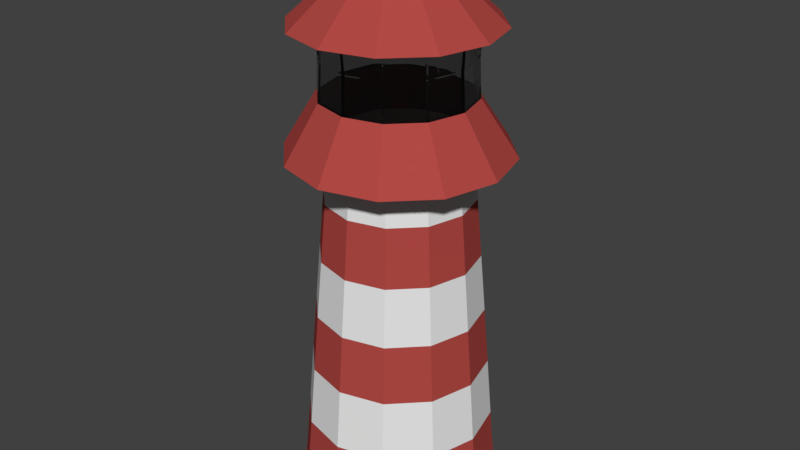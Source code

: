 # Source: lighthouse.blend  (saved by Blender 2.77.0; exported with 4.5.12 LTS)
import bpy
from mathutils import Matrix  # noqa: F401  (used for matrix-valued properties, if any)

bpy.ops.wm.read_factory_settings(use_empty=True)
scene = bpy.context.scene
scene.name = 'Scene'

# ---- collections
col_collection_1 = bpy.data.collections.new('Collection 1'); scene.collection.children.link(col_collection_1)

# ---- materials (node trees are filled in below, after node groups)
mat_lighthouse_red = bpy.data.materials.new('Lighthouse_red')
mat_lighthouse_red.alpha_threshold = 0.0
mat_lighthouse_red.diffuse_color = (0.4397, 0.06663, 0.05781, 1.0)
mat_lighthouse_red.roughness = 0.5
mat_lighthouse_white = bpy.data.materials.new('Lighthouse_white')
mat_lighthouse_white.alpha_threshold = 0.0
mat_lighthouse_white.roughness = 0.5
mat_lighthouse_glass = bpy.data.materials.new('Lighthouse_glass')
mat_lighthouse_glass.alpha_threshold = 0.0
mat_lighthouse_glass.roughness = 0.5

# ---- material node trees
mat_lighthouse_red.use_nodes = True; mat_lighthouse_red.node_tree.nodes.clear()
_N = mat_lighthouse_red.node_tree.nodes; _L = mat_lighthouse_red.node_tree.links
n0 = _N.new('ShaderNodeOutputMaterial'); n0.name = 'Material Output'; n0.location = (300, 300)
n1 = _N.new('ShaderNodeBsdfDiffuse'); n1.name = 'Diffuse BSDF'; n1.location = (10, 300)
n1.inputs[0].default_value = (0.4397, 0.06663, 0.05781, 1.0)
_L.new(n1.outputs[0], n0.inputs[0])
n0.is_active_output = True
mat_lighthouse_white.use_nodes = True; mat_lighthouse_white.node_tree.nodes.clear()
_N = mat_lighthouse_white.node_tree.nodes; _L = mat_lighthouse_white.node_tree.links
n0 = _N.new('ShaderNodeOutputMaterial'); n0.name = 'Material Output'; n0.location = (300, 300)
n1 = _N.new('ShaderNodeBsdfDiffuse'); n1.name = 'Diffuse BSDF'; n1.location = (10, 300)
_L.new(n1.outputs[0], n0.inputs[0])
n0.is_active_output = True
mat_lighthouse_glass.use_nodes = True; mat_lighthouse_glass.node_tree.nodes.clear()
_N = mat_lighthouse_glass.node_tree.nodes; _L = mat_lighthouse_glass.node_tree.links
n0 = _N.new('ShaderNodeOutputMaterial'); n0.name = 'Material Output'; n0.location = (300, 300)
n1 = _N.new('ShaderNodeBsdfGlass'); n1.name = 'Glass BSDF'; n1.location = (10, 300)
n1.distribution = 'BECKMANN'
n1.inputs[0].default_value = (0.8, 0.8, 0.8, 1.0)
n1.inputs[2].default_value = 1.45
_L.new(n1.outputs[0], n0.inputs[0])
n0.is_active_output = True

# ---- world
world_world = bpy.data.worlds.new('World'); scene.world = world_world
world_world.color = (0.05088, 0.05088, 0.05088)
world_world.use_sun_shadow = False
world_world.sun_shadow_jitter_overblur = 0.0
world_world.cycles.sampling_method = 'MANUAL'

# ---- meshes
me_cylinder = bpy.data.meshes.new('Cylinder')
me_cylinder.from_pydata([(0.005869, 3.778, -1.386), (0.0209, 8.785, -0.9088), (0.6965, 3.778, -1.201), (0.4753, 8.786, -0.7869), (1.202, 3.778, -0.6952), (0.8078, 8.786, -0.4543), (1.387, 3.778, -0.00463), (0.9295, 8.786, -2.28e-07), (1.202, 3.778, 0.686), (0.8078, 8.786, 0.4543), (0.6965, 3.778, 1.192), (0.4753, 8.786, 0.7869), (0.005869, 3.778, 1.377), (0.0209, 8.785, 0.9088), (-0.6847, 3.778, 1.192), (-0.4336, 8.785, 0.7871), (-1.19, 3.778, 0.686), (-0.7663, 8.785, 0.4545), (-1.375, 3.778, -0.004629), (-0.8881, 8.785, 1.547e-07), (-1.19, 3.778, -0.6952), (-0.7663, 8.785, -0.4545), (-0.6847, 3.778, -1.201), (-0.4336, 8.785, -0.7871), (0.01996, 8.614, -1.465), (0.7528, 8.613, -1.269), (1.29, 8.613, -0.7324), (1.486, 8.613, 0.0007328), (1.29, 8.613, 0.7339), (0.7528, 8.613, 1.27), (0.01997, 8.614, 1.466), (-0.7125, 8.615, 1.269), (-1.248, 8.616, 0.7331), (-1.444, 8.616, 0.0007334), (-1.248, 8.616, -0.7316), (-0.7125, 8.615, -1.268), (-0.01013, 9.349, -1.002), (0.4911, 9.349, -0.8681), (0.858, 9.349, -0.5012), (0.9923, 9.349, -3.113e-07), (0.858, 9.349, 0.5012), (0.4911, 9.349, 0.8681), (-0.01013, 9.349, 1.002), (-0.5113, 9.349, 0.8681), (-0.8782, 9.349, 0.5012), (-1.013, 9.349, 1.109e-07), (-0.8782, 9.349, -0.5012), (-0.5113, 9.349, -0.8681), (-0.01705, 10.26, -1.002), (0.4842, 10.26, -0.8681), (0.8511, 10.26, -0.5012), (0.9854, 10.26, -3.564e-07), (0.8511, 10.26, 0.5012), (0.4842, 10.26, 0.8681), (-0.01705, 10.26, 1.002), (-0.5182, 10.26, 0.8681), (-0.8852, 10.26, 0.5012), (-1.019, 10.26, 6.583e-08), (-0.8852, 10.26, -0.5012), (-0.5182, 10.26, -0.8681), (-0.02872, 10.22, -1.338), (0.6402, 10.22, -1.159), (1.13, 10.22, -0.6689), (1.309, 10.22, -3.968e-07), (1.13, 10.22, 0.6689), (0.6402, 10.22, 1.159), (-0.02872, 10.22, 1.338), (-0.6978, 10.22, 1.159), (-1.188, 10.22, 0.6691), (-1.367, 10.22, 1.668e-07), (-1.188, 10.22, -0.6691), (-0.6978, 10.22, -1.159), (-0.0269, 11.4, -0.05155), (-0.001126, 11.4, -0.04465), (0.01775, 11.4, -0.02578), (0.02465, 11.4, -3.053e-07), (0.01775, 11.4, 0.02578), (-0.001126, 11.4, 0.04465), (-0.0269, 11.4, 0.05155), (-0.05268, 11.4, 0.04464), (-0.07154, 11.4, 0.02577), (-0.07845, 11.4, -2.836e-07), (-0.07154, 11.4, -0.02577), (-0.05268, 11.4, -0.04464), (-0.9934, 9.831, 7.993e-08), (-0.8621, 9.831, -0.4899), (-0.01359, 9.831, 0.9798), (-0.5035, 9.831, 0.8485), (0.9662, 9.831, -3.328e-07), (0.8349, 9.831, 0.4899), (-0.5035, 9.831, -0.8485), (-0.01359, 9.831, -0.9798), (0.4763, 9.831, -0.8485), (-0.8621, 9.831, 0.4899), (0.4763, 9.831, 0.8485), (0.8349, 9.831, -0.4899), (0.01045, 4.832, -1.26), (0.6405, 4.832, -1.091), (1.102, 4.832, -0.63), (1.27, 4.832, -2.42e-07), (1.102, 4.832, 0.63), (0.6405, 4.832, 1.091), (0.01045, 4.832, 1.26), (-0.6196, 4.831, 1.091), (-1.081, 4.831, 0.6301), (-1.25, 4.831, 2.887e-07), (-1.081, 4.831, -0.6301), (-0.6196, 4.831, -1.091), (0.6773, 3.873, -1.164), (1.169, 3.873, -0.6721), (1.349, 3.873, -2.798e-07), (1.169, 3.873, 0.6721), (0.6773, 3.873, 1.164), (0.005226, 3.873, 1.344), (-0.6669, 3.873, 1.164), (-1.159, 3.873, 0.6721), (-1.339, 3.873, 2.864e-07), (-1.159, 3.873, -0.6721), (-0.6669, 3.873, -1.164), (0.005226, 3.873, -1.344), (0.01254, 5.659, -1.19), (0.01463, 6.45, -1.12), (0.01672, 7.241, -1.049), (0.01881, 8.032, -0.979), (0.5083, 8.032, -0.8478), (0.5413, 7.241, -0.9086), (0.5744, 6.45, -0.9695), (0.6074, 5.66, -1.03), (0.8666, 8.032, -0.4894), (0.9254, 7.241, -0.5246), (0.9841, 6.451, -0.5597), (1.043, 5.66, -0.5949), (0.9977, 8.032, -2.325e-07), (1.066, 7.241, -2.353e-07), (1.134, 6.451, -2.381e-07), (1.202, 5.66, -2.409e-07), (0.8666, 8.032, 0.4894), (0.9254, 7.241, 0.5246), (0.9841, 6.451, 0.5597), (1.043, 5.66, 0.5949), (0.5083, 8.032, 0.8478), (0.5413, 7.241, 0.9086), (0.5744, 6.45, 0.9695), (0.6074, 5.66, 1.03), (0.01881, 8.032, 0.979), (0.01672, 7.241, 1.049), (0.01463, 6.45, 1.12), (0.01254, 5.659, 1.19), (-0.4708, 8.031, 0.8479), (-0.508, 7.241, 0.9088), (-0.5452, 6.45, 0.9696), (-0.5824, 5.659, 1.03), (-0.8292, 8.031, 0.4896), (-0.8922, 7.241, 0.5247), (-0.9551, 6.45, 0.5598), (-1.018, 5.659, 0.595), (-0.9605, 8.031, 1.799e-07), (-1.033, 7.24, 2.067e-07), (-1.105, 6.45, 2.335e-07), (-1.177, 5.659, 2.603e-07), (-0.8292, 8.031, -0.4896), (-0.8922, 7.241, -0.5247), (-0.9551, 6.45, -0.5598), (-1.018, 5.659, -0.595), (-0.4708, 8.031, -0.8479), (-0.508, 7.241, -0.9088), (-0.5452, 6.45, -0.9696), (-0.5824, 5.659, -1.03), (0.008581, 4.488, -1.29), (0.6537, 4.489, -1.117), (1.126, 4.489, -0.6451), (1.299, 4.489, -2.555e-07), (1.126, 4.489, 0.6451), (0.6537, 4.489, 1.117), (0.008581, 4.488, 1.29), (-0.6366, 4.488, 1.117), (-1.109, 4.488, 0.6451), (-1.282, 4.488, 2.879e-07), (-1.109, 4.488, -0.6451), (-0.6366, 4.488, -1.117), (-1.314, 3.778, -0.2348), (-1.252, 3.778, -0.465), (-0.8069, 8.785, -0.303), (-0.8475, 8.785, -0.1515), (-1.314, 8.616, -0.4875), (-1.379, 8.616, -0.2434), (-0.923, 9.349, -0.3341), (-0.9678, 9.349, -0.1671), (-0.9299, 10.26, -0.3341), (-0.9747, 10.26, -0.1671), (-1.247, 10.22, -0.446), (-1.307, 10.22, -0.223), (-0.07384, 11.4, -0.01718), (-0.07614, 11.4, -0.008591), (-0.9496, 9.831, -0.1633), (-0.9059, 9.831, -0.3266), (-1.193, 4.831, -0.21), (-1.137, 4.831, -0.4201), (-1.279, 3.873, -0.224), (-1.219, 3.873, -0.4481), (-1.124, 5.659, -0.1983), (-1.071, 5.659, -0.3966), (-1.055, 6.45, -0.1866), (-1.005, 6.45, -0.3732), (-0.9859, 7.24, -0.1749), (-0.939, 7.24, -0.3498), (-0.9167, 8.031, -0.1632), (-0.873, 8.031, -0.3264), (1.151, 3.778, 0.7365), (1.101, 3.778, 0.7871), (1.05, 3.778, 0.8376), (0.9998, 3.778, 0.8882), (0.9492, 3.778, 0.9387), (0.8987, 3.778, 0.9893), (0.8481, 3.778, 1.04), (0.7976, 3.778, 1.09), (0.747, 3.778, 1.141), (0.5085, 8.786, 0.7537), (0.5418, 8.786, 0.7204), (0.575, 8.786, 0.6871), (0.6083, 8.786, 0.6539), (0.6415, 8.786, 0.6206), (0.6748, 8.786, 0.5873), (0.708, 8.786, 0.5541), (0.7413, 8.786, 0.5208), (0.7746, 8.786, 0.4876), (0.8065, 8.613, 1.217), (0.8602, 8.613, 1.163), (0.9139, 8.613, 1.109), (0.9675, 8.613, 1.056), (1.021, 8.613, 1.002), (1.075, 8.613, 0.9484), (1.129, 8.613, 0.8948), (1.182, 8.613, 0.8411), (1.236, 8.613, 0.7875), (0.5278, 9.349, 0.8314), (0.5644, 9.349, 0.7947), (0.6011, 9.349, 0.758), (0.6378, 9.349, 0.7213), (0.6745, 9.349, 0.6847), (0.7112, 9.349, 0.648), (0.7479, 9.349, 0.6113), (0.7846, 9.349, 0.5746), (0.8213, 9.349, 0.5379), (0.5208, 10.26, 0.8314), (0.5575, 10.26, 0.7947), (0.5942, 10.26, 0.758), (0.6309, 10.26, 0.7213), (0.6676, 10.26, 0.6847), (0.7043, 10.26, 0.648), (0.741, 10.26, 0.6113), (0.7777, 10.26, 0.5746), (0.8144, 10.26, 0.5379), (0.6892, 10.22, 1.11), (0.7382, 10.22, 1.061), (0.7871, 10.22, 1.012), (0.8361, 10.22, 0.9628), (0.885, 10.22, 0.9138), (0.934, 10.22, 0.8648), (0.983, 10.22, 0.8158), (1.032, 10.22, 0.7669), (1.081, 10.22, 0.7179), (0.0007614, 11.4, 0.04276), (0.002649, 11.4, 0.04087), (0.004536, 11.4, 0.03899), (0.006423, 11.4, 0.0371), (0.00831, 11.4, 0.03521), (0.0102, 11.4, 0.03333), (0.01208, 11.4, 0.03144), (0.01397, 11.4, 0.02955), (0.01586, 11.4, 0.02767), (0.7991, 9.831, 0.5258), (0.7632, 9.831, 0.5616), (0.7273, 9.831, 0.5975), (0.6915, 9.831, 0.6333), (0.6556, 9.831, 0.6692), (0.6198, 9.831, 0.7051), (0.5839, 9.831, 0.7409), (0.548, 9.831, 0.7768), (0.5122, 9.831, 0.8127), (1.056, 4.832, 0.6761), (1.009, 4.832, 0.7222), (0.9633, 4.832, 0.7684), (0.9172, 4.832, 0.8145), (0.8711, 4.832, 0.8606), (0.825, 4.832, 0.9067), (0.7788, 4.832, 0.9529), (0.7327, 4.832, 0.999), (0.6866, 4.832, 1.045), (1.12, 3.873, 0.7213), (1.071, 3.873, 0.7705), (1.022, 3.873, 0.8197), (0.9725, 3.873, 0.8689), (0.9233, 3.873, 0.9181), (0.8741, 3.873, 0.9673), (0.8249, 3.873, 1.016), (0.7757, 3.873, 1.066), (0.7265, 3.873, 1.115), (0.9994, 5.66, 0.6384), (0.9558, 5.66, 0.682), (0.9123, 5.66, 0.7255), (0.8687, 5.66, 0.7691), (0.8252, 5.66, 0.8126), (0.7816, 5.66, 0.8562), (0.7381, 5.66, 0.8997), (0.6945, 5.66, 0.9433), (0.651, 5.66, 0.9868), (0.9432, 6.451, 0.6007), (0.9022, 6.451, 0.6417), (0.8612, 6.451, 0.6827), (0.8202, 6.451, 0.7236), (0.7793, 6.451, 0.7646), (0.7383, 6.45, 0.8056), (0.6973, 6.45, 0.8466), (0.6563, 6.45, 0.8875), (0.6154, 6.45, 0.9285), (0.887, 7.241, 0.563), (0.8486, 7.241, 0.6014), (0.8102, 7.241, 0.6398), (0.7718, 7.241, 0.6782), (0.7334, 7.241, 0.7166), (0.695, 7.241, 0.755), (0.6566, 7.241, 0.7934), (0.6182, 7.241, 0.8318), (0.5798, 7.241, 0.8702), (0.8308, 8.032, 0.5253), (0.7949, 8.032, 0.5611), (0.7591, 8.032, 0.5969), (0.7233, 8.032, 0.6328), (0.6874, 8.032, 0.6686), (0.6516, 8.032, 0.7044), (0.6158, 8.032, 0.7403), (0.58, 8.032, 0.7761), (0.5441, 8.032, 0.8119), (1.364, 3.778, 0.08169), (1.341, 3.778, 0.168), (1.318, 3.778, 0.2543), (1.295, 3.778, 0.3407), (1.271, 3.778, 0.427), (1.248, 3.778, 0.5133), (1.225, 3.778, 0.5996), (0.823, 8.786, 0.3975), (0.8382, 8.786, 0.3407), (0.8535, 8.786, 0.2839), (0.8687, 8.786, 0.2271), (0.8839, 8.786, 0.1704), (0.8991, 8.786, 0.1136), (0.9143, 8.786, 0.05679), (1.314, 8.613, 0.6422), (1.339, 8.613, 0.5506), (1.363, 8.613, 0.4589), (1.388, 8.613, 0.3673), (1.412, 8.613, 0.2757), (1.437, 8.613, 0.184), (1.462, 8.613, 0.09237), (0.8748, 9.349, 0.4386), (0.8915, 9.349, 0.3759), (0.9083, 9.349, 0.3133), (0.9251, 9.349, 0.2506), (0.9419, 9.349, 0.188), (0.9587, 9.349, 0.1253), (0.9755, 9.349, 0.06265), (0.8678, 10.26, 0.4386), (0.8846, 10.26, 0.3759), (0.9014, 10.26, 0.3133), (0.9182, 10.26, 0.2506), (0.935, 10.26, 0.188), (0.9518, 10.26, 0.1253), (0.9686, 10.26, 0.06265), (1.152, 10.22, 0.5853), (1.175, 10.22, 0.5017), (1.197, 10.22, 0.4181), (1.219, 10.22, 0.3345), (1.242, 10.22, 0.2508), (1.264, 10.22, 0.1672), (1.287, 10.22, 0.08361), (0.01861, 11.4, 0.02256), (0.01947, 11.4, 0.01933), (0.02034, 11.4, 0.01611), (0.0212, 11.4, 0.01289), (0.02206, 11.4, 0.009667), (0.02293, 11.4, 0.006444), (0.02379, 11.4, 0.003222), (0.9498, 9.831, 0.06124), (0.9334, 9.831, 0.1225), (0.917, 9.831, 0.1837), (0.9006, 9.831, 0.2449), (0.8842, 9.831, 0.3062), (0.8677, 9.831, 0.3674), (0.8513, 9.831, 0.4287), (1.249, 4.832, 0.07875), (1.228, 4.832, 0.1575), (1.207, 4.832, 0.2363), (1.186, 4.832, 0.315), (1.165, 4.832, 0.3938), (1.144, 4.832, 0.4725), (1.123, 4.832, 0.5513), (1.327, 3.873, 0.08401), (1.304, 3.873, 0.168), (1.282, 3.873, 0.252), (1.259, 3.873, 0.336), (1.237, 3.873, 0.42), (1.214, 3.873, 0.5041), (1.192, 3.873, 0.5881), (1.182, 5.66, 0.07436), (1.162, 5.66, 0.1487), (1.143, 5.66, 0.2231), (1.123, 5.66, 0.2974), (1.103, 5.66, 0.3718), (1.083, 5.66, 0.4461), (1.063, 5.66, 0.5205), (1.115, 6.451, 0.06996), (1.097, 6.451, 0.1399), (1.078, 6.451, 0.2099), (1.059, 6.451, 0.2799), (1.04, 6.451, 0.3498), (1.022, 6.451, 0.4198), (1.003, 6.451, 0.4898), (1.048, 7.241, 0.06557), (1.031, 7.241, 0.1311), (1.013, 7.241, 0.1967), (0.9956, 7.241, 0.2623), (0.9781, 7.241, 0.3279), (0.9605, 7.241, 0.3934), (0.9429, 7.241, 0.459), (0.9813, 8.032, 0.06118), (0.9649, 8.032, 0.1224), (0.9485, 8.032, 0.1835), (0.9321, 8.032, 0.2447), (0.9158, 8.032, 0.3059), (0.8994, 8.032, 0.3671), (0.883, 8.032, 0.4283), (0.6637, 4.276, -1.137), (1.144, 4.276, -0.6566), (1.32, 4.276, -2.68e-07), (1.144, 4.276, 0.6566), (-1.13, 4.276, -0.6566), (-0.6495, 4.276, -1.137), (0.007153, 4.276, -1.313), (1.276, 4.411, 0.1641), (1.254, 4.411, 0.2462), (1.232, 4.411, 0.3283), (1.21, 4.411, 0.4103), (1.188, 4.411, 0.4924)], [], [(123, 1, 3, 124), (124, 3, 5, 128), (128, 5, 7, 132), (140, 11, 13, 144), (144, 13, 15, 148), (148, 15, 17, 152), (152, 17, 19, 156), (1, 23, 35, 24), (160, 21, 23, 164), (164, 23, 1, 123), (0, 2, 4, 6, 334, 335, 336, 337, 338, 339, 340, 8, 208, 209, 210, 211, 212, 213, 214, 215, 216, 10, 12, 14, 16, 18, 180, 181, 20, 22), (31, 30, 42, 43), (3, 1, 24, 25), (7, 5, 26, 27), (23, 21, 34, 35), (5, 3, 25, 26), (19, 17, 32, 33), (17, 15, 31, 32), (15, 13, 30, 31), (13, 11, 29, 30), (35, 34, 46, 47), (25, 24, 36, 37), (32, 31, 43, 44), (24, 35, 47, 36), (26, 25, 37, 38), (33, 32, 44, 45), (30, 29, 41, 42), (27, 26, 38, 39), (51, 50, 62, 63), (87, 86, 54, 55), (90, 85, 58, 59), (92, 91, 48, 49), (93, 87, 55, 56), (91, 90, 59, 48), (95, 92, 49, 50), (84, 93, 56, 57), (86, 94, 53, 54), (88, 95, 50, 51), (63, 62, 74, 75), (55, 54, 66, 67), (59, 58, 70, 71), (49, 48, 60, 61), (56, 55, 67, 68), (48, 59, 71, 60), (50, 49, 61, 62), (57, 56, 68, 69), (54, 53, 65, 66), (73, 72, 83, 82, 192, 193, 81, 80, 79, 78, 77, 262, 263, 264, 265, 266, 267, 268, 269, 270, 76, 376, 377, 378, 379, 380, 381, 382, 75, 74), (67, 66, 78, 79), (71, 70, 82, 83), (61, 60, 72, 73), (68, 67, 79, 80), (60, 71, 83, 72), (62, 61, 73, 74), (69, 68, 80, 81), (66, 65, 77, 78), (39, 38, 95, 88), (42, 41, 94, 86), (45, 44, 93, 84), (38, 37, 92, 95), (36, 47, 90, 91), (44, 43, 87, 93), (37, 36, 91, 92), (47, 46, 85, 90), (43, 42, 86, 87), (177, 105, 196, 197, 106, 178, 436, 117, 199, 198, 116), (176, 104, 105, 177, 116, 115), (175, 103, 104, 176, 115, 114), (174, 102, 103, 175, 114, 113), (396, 100, 172, 435, 111, 403, 402, 443, 442, 441, 440, 439, 398, 397, 110, 434, 171, 99, 390, 391, 392, 393, 394, 395), (0, 119, 108, 2), (2, 108, 109, 4), (4, 109, 110, 6), (10, 112, 113, 12), (12, 113, 114, 14), (14, 114, 115, 16), (16, 115, 116, 18), (20, 117, 118, 22), (22, 118, 119, 0), (107, 167, 120, 96), (167, 166, 121, 120), (166, 165, 122, 121), (165, 164, 123, 122), (106, 163, 167, 107), (163, 162, 166, 167), (162, 161, 165, 166), (161, 160, 164, 165), (104, 155, 159, 105), (155, 154, 158, 159), (154, 153, 157, 158), (153, 152, 156, 157), (103, 151, 155, 104), (151, 150, 154, 155), (150, 149, 153, 154), (149, 148, 152, 153), (102, 147, 151, 103), (147, 146, 150, 151), (146, 145, 149, 150), (145, 144, 148, 149), (101, 143, 147, 102), (143, 142, 146, 147), (142, 141, 145, 146), (141, 140, 144, 145), (98, 131, 135, 99), (131, 130, 134, 135), (130, 129, 133, 134), (129, 128, 132, 133), (97, 127, 131, 98), (127, 126, 130, 131), (126, 125, 129, 130), (125, 124, 128, 129), (96, 120, 127, 97), (120, 121, 126, 127), (121, 122, 125, 126), (122, 123, 124, 125), (424, 137, 138, 417, 416, 415, 414, 413, 412, 411, 134, 133, 418, 419, 420, 421, 422, 423), (201, 163, 106, 197, 196, 105, 159, 200), (178, 106, 107, 179, 437, 118, 117, 436), (182, 21, 160, 207, 206, 156, 19, 183), (207, 160, 161, 205, 204, 157, 156, 206), (205, 161, 162, 203, 202, 158, 157, 204), (85, 46, 45, 84), (199, 117, 20, 181, 180, 18, 116, 198), (194, 84, 57, 189, 188, 58, 85, 195), (191, 69, 81, 193, 192, 82, 70, 190), (189, 57, 69, 191, 190, 70, 58, 188), (185, 33, 45, 187, 186, 46, 34, 184), (203, 162, 163, 201, 200, 159, 158, 202), (217, 11, 140, 333, 332, 331, 330, 329, 328, 327, 326, 325, 136, 9, 225, 224, 223, 222, 221, 220, 219, 218), (333, 140, 141, 324, 323, 322, 321, 320, 319, 318, 317, 316, 137, 136, 325, 326, 327, 328, 329, 330, 331, 332), (324, 141, 142, 315, 314, 313, 312, 311, 310, 309, 308, 307, 138, 137, 316, 317, 318, 319, 320, 321, 322, 323), (315, 142, 143, 306, 305, 304, 303, 302, 301, 300, 299, 298, 139, 138, 307, 308, 309, 310, 311, 312, 313, 314), (271, 89, 52, 252, 251, 250, 249, 248, 247, 246, 245, 244, 53, 94, 279, 278, 277, 276, 275, 274, 273, 272), (368, 51, 63, 375, 374, 373, 372, 371, 370, 369, 64, 52, 362, 363, 364, 365, 366, 367), (261, 64, 76, 270, 269, 268, 267, 266, 265, 264, 263, 262, 77, 65, 253, 254, 255, 256, 257, 258, 259, 260), (243, 40, 89, 271, 272, 273, 274, 275, 276, 277, 278, 279, 94, 41, 235, 236, 237, 238, 239, 240, 241, 242), (347, 7, 27, 354, 353, 352, 351, 350, 349, 348, 28, 9, 341, 342, 343, 344, 345, 346), (234, 28, 40, 243, 242, 241, 240, 239, 238, 237, 236, 235, 41, 29, 226, 227, 228, 229, 230, 231, 232, 233), (297, 112, 10, 216, 215, 214, 213, 212, 211, 210, 209, 208, 8, 111, 289, 290, 291, 292, 293, 294, 295, 296), (306, 143, 101, 288, 287, 286, 285, 284, 283, 282, 281, 280, 100, 139, 298, 299, 300, 301, 302, 303, 304, 305), (403, 111, 8, 340, 339, 338, 337, 336, 335, 334, 6, 110, 397, 398, 399, 400, 401, 402), (341, 9, 136, 431, 430, 429, 428, 427, 426, 425, 132, 7, 347, 346, 345, 344, 343, 342), (431, 136, 137, 424, 423, 422, 421, 420, 419, 418, 133, 132, 425, 426, 427, 428, 429, 430), (288, 101, 173, 112, 297, 296, 295, 294, 293, 292, 291, 290, 289, 111, 435, 172, 100, 280, 281, 282, 283, 284, 285, 286, 287), (417, 138, 139, 410, 409, 408, 407, 406, 405, 404, 135, 134, 411, 412, 413, 414, 415, 416), (410, 139, 100, 396, 395, 394, 393, 392, 391, 390, 99, 135, 404, 405, 406, 407, 408, 409), (383, 88, 51, 368, 367, 366, 365, 364, 363, 362, 52, 89, 389, 388, 387, 386, 385, 384), (183, 19, 33, 185, 184, 34, 21, 182), (375, 63, 75, 382, 381, 380, 379, 378, 377, 376, 76, 64, 369, 370, 371, 372, 373, 374), (361, 39, 88, 383, 384, 385, 386, 387, 388, 389, 89, 40, 355, 356, 357, 358, 359, 360), (252, 52, 64, 261, 260, 259, 258, 257, 256, 255, 254, 253, 65, 53, 244, 245, 246, 247, 248, 249, 250, 251), (354, 27, 39, 361, 360, 359, 358, 357, 356, 355, 40, 28, 348, 349, 350, 351, 352, 353), (168, 96, 97, 169, 432, 108, 119, 438), (170, 98, 99, 171, 434, 110, 109, 433), (169, 97, 98, 170, 433, 109, 108, 432), (173, 101, 102, 174, 113, 112), (179, 107, 96, 168, 438, 119, 118, 437), (225, 9, 28, 234, 233, 232, 231, 230, 229, 228, 227, 226, 29, 11, 217, 218, 219, 220, 221, 222, 223, 224)])
me_cylinder.polygons.foreach_set('material_index', [1, 1, 1, 1, 1, 1, 1, 0, 1, 1, 0, 0, 0, 0, 0, 0, 0, 0, 0, 0, 0, 0, 0, 0, 0, 0, 0, 0, 0, 2, 2, 2, 2, 2, 2, 2, 2, 2, 0, 0, 0, 0, 0, 0, 0, 0, 0, 0, 0, 0, 0, 0, 0, 0, 0, 0, 2, 2, 2, 2, 2, 2, 2, 2, 2, 0, 0, 0, 0, 0, 0, 0, 0, 0, 0, 0, 0, 0, 0, 1, 0, 1, 0, 1, 0, 1, 0, 1, 0, 1, 0, 1, 0, 1, 0, 1, 0, 1, 0, 1, 0, 1, 0, 1, 0, 1, 0, 1, 0, 1, 0, 1, 0, 1, 0, 1, 1, 0, 1, 0, 1, 2, 0, 2, 0, 0, 0, 0, 1, 0, 1, 0, 2, 0, 0, 2, 0, 0, 0, 1, 0, 1, 0, 0, 0, 1, 2, 0, 0, 2, 0, 0, 0, 0, 0, 0, 0, 0])
me_cylinder.materials.append(mat_lighthouse_red)
me_cylinder.materials.append(mat_lighthouse_white)
me_cylinder.materials.append(mat_lighthouse_glass)
me_cylinder.use_remesh_preserve_volume = False
me_cylinder.use_remesh_preserve_attributes = False
me_cylinder.use_mirror_vertex_groups = False
me_cylinder.update()

# ---- objects
ob_cylinder = bpy.data.objects.new('Cylinder', me_cylinder)

# ---- transforms, parenting, visibility, modifiers, constraints
ob_cylinder.location = (-6.546, 0.02531, -23.67)
ob_cylinder.rotation_euler = (1.571, 0.0, 0.0)
ob_cylinder.scale = (6.277, 6.277, 6.277)
ob_cylinder.lineart.crease_threshold = 0.0
_m = ob_cylinder.modifiers.new('Solidify', 'SOLIDIFY')
_m.thickness = 0.07
_m.nonmanifold_thickness_mode = 'FIXED'
_m.nonmanifold_merge_threshold = 0.0003

# ---- collection membership
col_collection_1.objects.link(ob_cylinder)

# ---- scene / render settings (as saved in the file)
scene.frame_start = 1; scene.frame_end = 250; scene.frame_set(1)
scene.render.engine = 'CYCLES'
scene.render.resolution_percentage = 50
scene.render.dither_intensity = 0.0
scene.cycles.use_denoising = False
scene.cycles.samples = 128
scene.cycles.sampling_pattern = 'TABULATED_SOBOL'
scene.cycles.light_sampling_threshold = 0.0
scene.cycles.use_adaptive_sampling = False
scene.cycles.use_light_tree = False
scene.cycles.blur_glossy = 0.0
scene.cycles.sample_clamp_indirect = 0.0
scene.view_settings.view_transform = 'Standard'
bpy.context.view_layer.update()

# ---- added for rendering (the .blend has no active camera and no usable light): camera, sun
cam_auto = bpy.data.cameras.new('AutoCamera')
cam_auto.lens = 50.0
cam_auto.sensor_width = 36.0
cam_auto.clip_end = 1000.0
ob_auto_camera = bpy.data.objects.new('AutoCamera', cam_auto)
scene.collection.objects.link(ob_auto_camera)
ob_auto_camera.location = (43.9518, -60.4197, 64.2496)
ob_auto_camera.rotation_euler = (1.09748, -7.21219e-08, 0.694738)
scene.camera = ob_auto_camera
light_auto_sun = bpy.data.lights.new('AutoSun', 'SUN')
light_auto_sun.energy = 3.0
light_auto_sun.angle = 0.0523599
ob_auto_sun = bpy.data.objects.new('AutoSun', light_auto_sun)
scene.collection.objects.link(ob_auto_sun)
ob_auto_sun.rotation_euler = (0.872665, 0.174533, 0.523599)
bpy.context.view_layer.update()
